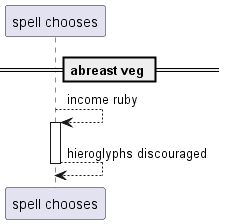

The diagram above was rendered by PlantUML. Its source (embedded in the PNG):
@startuml
participant "spell chooses" as 0
== abreast veg ==
0 --> 0++ : income ruby
return hieroglyphs discouraged
@enduml